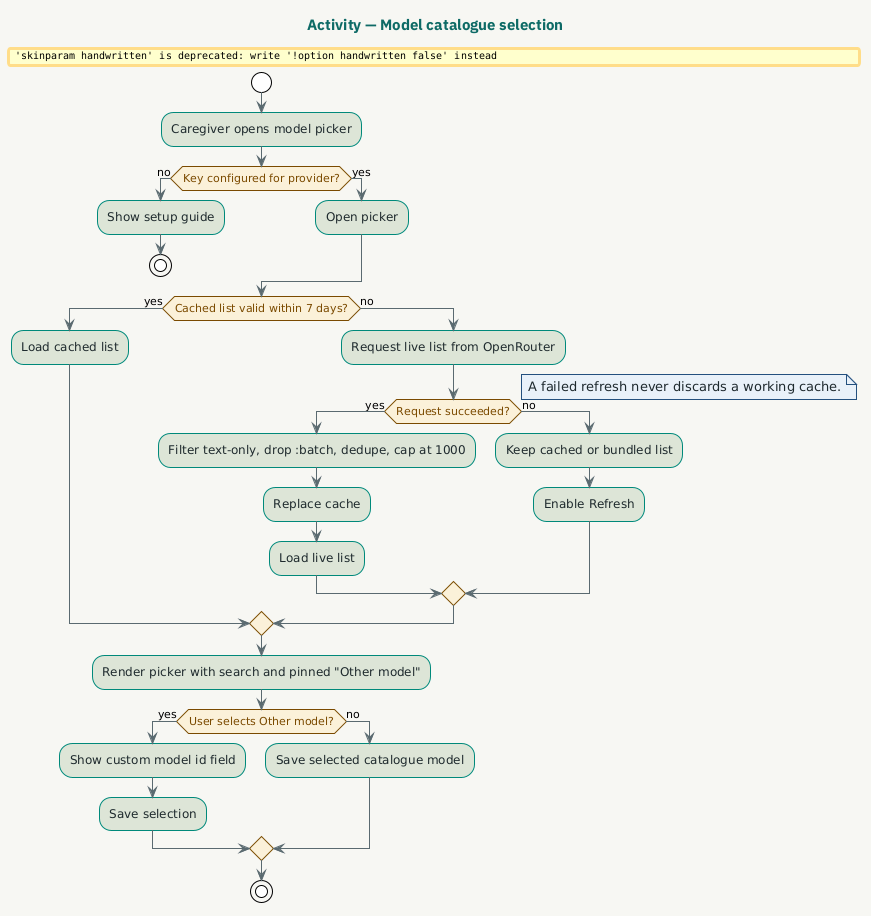

The diagram above was rendered by PlantUML. Its source (embedded in the PNG):
@startuml
' ---- SHARED STYLE (identical in all five diagrams) ----
!theme plain
skinparam backgroundColor #F7F6F3
skinparam defaultTextColor #1F2A2E
skinparam fontName "IBM Plex Sans"
skinparam fontSize 11
skinparam shadowing false
skinparam handwritten false
skinparam linetype ortho
skinparam nodesep 30
skinparam ranksep 40
skinparam arrowColor #5B6B70

skinparam title {
  FontColor #0E6B66
  FontSize 15
  FontName "IBM Plex Sans"
}
skinparam note {
  BackgroundColor #E8F0F9
  BorderColor #24507E
  FontColor #1F2A2E
}
skinparam rectangle {
  BackgroundColor #FAF9F5
  BorderColor #C5CDD1
  FontColor #1F2A2E
}
skinparam component {
  BackgroundColor #FAF9F5
  BorderColor #C5CDD1
  FontColor #1F2A2E
}
skinparam database {
  BackgroundColor #DCE5D6
  BorderColor #00897B
  FontColor #1F2A2E
}
skinparam actor {
  BackgroundColor #FAF9F5
  BorderColor #00897B
  FontColor #1F2A2E
}
skinparam package {
  BackgroundColor #F7F6F3
  BorderColor #00897B
  FontColor #0E6B66
}
skinparam entity {
  BackgroundColor #FAF9F5
  BorderColor #00897B
  FontColor #1F2A2E
}
skinparam sequence {
  ActorBackgroundColor #FAF9F5
  ActorBorderColor #00897B
  ActorFontColor #1F2A2E
  ParticipantBackgroundColor #FAF9F5
  ParticipantBorderColor #C5CDD1
  ParticipantFontColor #1F2A2E
  LifeLineBorderColor #C5CDD1
  LifeLineBackgroundColor #DCE5D6
  ArrowColor #00897B
  MessageTextColor #1F2A2E
  NoteBackgroundColor #E8F0F9
  NoteBorderColor #24507E
  NoteFontColor #1F2A2E
  BoxBackgroundColor #F7F6F3
  BoxBorderColor #00897B
}
skinparam activity {
  BackgroundColor #DCE5D6
  BorderColor #00897B
  ArrowColor #5B6B70
  FontColor #1F2A2E
}
skinparam activityDiamond {
  BackgroundColor #FBF0D9
  BorderColor #7A4B00
  FontColor #7A4B00
}
' ---- END SHARED STYLE ----

title Activity — Model catalogue selection

start
:Caregiver opens model picker;
if (Key configured for provider?) then (no)
  :Show setup guide;
  stop
else (yes)
  :Open picker;
endif

if (Cached list valid within 7 days?) then (yes)
  :Load cached list;
else (no)
  :Request live list from OpenRouter;
  if (Request succeeded?) then (yes)
    :Filter text-only, drop :batch, dedupe, cap at 1000;
    :Replace cache;
    :Load live list;
  else (no)
    note right: A failed refresh never discards a working cache.
    :Keep cached or bundled list;
    :Enable Refresh;
  endif
endif

:Render picker with search and pinned "Other model";
if (User selects Other model?) then (yes)
  :Show custom model id field;
  :Save selection;
else (no)
  :Save selected catalogue model;
endif
stop
@enduml